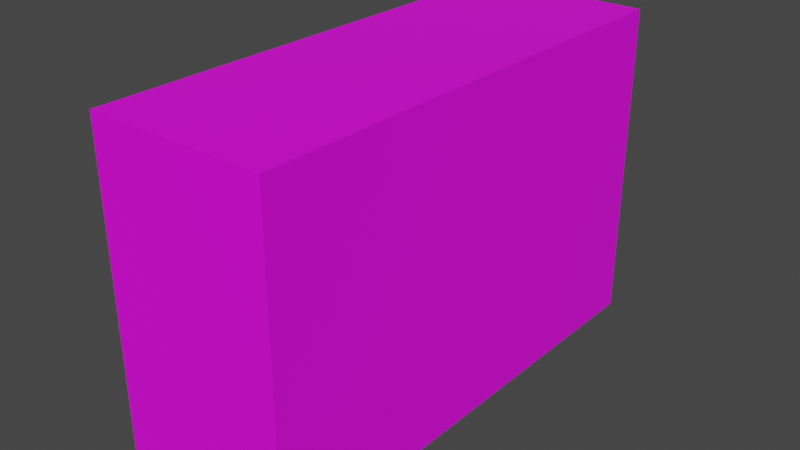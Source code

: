 # Source: nissin-crispy-crackers.blend  (saved by Blender 3.5.10; exported with 4.5.12 LTS)
import bpy
from mathutils import Matrix  # noqa: F401  (used for matrix-valued properties, if any)

bpy.ops.wm.read_factory_settings(use_empty=True)
scene = bpy.context.scene
scene.name = 'Scene'

# ---- collections
col_collection = bpy.data.collections.new('Collection'); scene.collection.children.link(col_collection)

# ---- images (referenced by path relative to the original .blend; pixels are not part of the script)
import os
ASSET_DIR = os.environ.get("B2B_ASSET_DIR", "")  # directory of the original .blend (textures are referenced by path, not embedded)
HERE = os.path.dirname(os.path.abspath(__file__))  # packed textures are extracted next to this script under _unpacked/

def load_image(name, relpath, width, height, colorspace="sRGB"):
    """Load a texture the original file referenced (path relative to the .blend, or extracted next to this script)."""
    p = next((c for c in (os.path.join(HERE, relpath), os.path.join(ASSET_DIR, relpath)) if relpath and os.path.exists(c)), "")
    if p:
        img = bpy.data.images.load(p, check_existing=True)
        img.name = name
    else:  # same state as the original file: an image datablock whose file is absent (Cycles renders it pink)
        img = bpy.data.images.new(name, width, height)
        img.source = "FILE"
        img.filepath = "//" + (relpath or name)
    img.colorspace_settings.name = colorspace
    return img
img_19724_1638345172_8989_jpg = load_image('19724_1638345172.8989.jpg', '19724_1638345172.8989.jpg', 1024, 1024, 'sRGB')

# ---- materials (node trees are filled in below, after node groups)
mat_body = bpy.data.materials.new('body')
mat_body.use_transparent_shadow = False

# ---- material node trees
mat_body.use_nodes = True; mat_body.node_tree.nodes.clear()
_N = mat_body.node_tree.nodes; _L = mat_body.node_tree.links
n0 = _N.new('ShaderNodeOutputMaterial'); n0.name = 'Material Output'; n0.location = (300, 300)
n1 = _N.new('ShaderNodeBsdfPrincipled'); n1.name = 'Principled BSDF'; n1.location = (10, 300)
n1.distribution = 'GGX'
n1.subsurface_method = 'RANDOM_WALK_SKIN'
n1.inputs[3].default_value = 1.45
n1.inputs[27].default_value = (0.0, 0.0, 0.0, 1.0)
n1.inputs[28].default_value = 1.0
n2 = _N.new('ShaderNodeTexImage'); n2.name = 'Image Texture'; n2.location = (-270, 260)
n2.image = img_19724_1638345172_8989_jpg
n3 = _N.new('ShaderNodeMapping'); n3.name = 'Mapping'; n3.location = (-450, 260)
n4 = _N.new('ShaderNodeTexCoord'); n4.name = 'Texture Coordinate'; n4.location = (-630, 260)
_L.new(n1.outputs[0], n0.inputs[0])
_L.new(n2.outputs[0], n1.inputs[0])
_L.new(n3.outputs[0], n2.inputs[0])
_L.new(n4.outputs[2], n3.inputs[0])
n0.is_active_output = True

# ---- world
world_world = bpy.data.worlds.new('World'); scene.world = world_world
world_world.use_nodes = True; world_world.node_tree.nodes.clear()
_N = world_world.node_tree.nodes; _L = world_world.node_tree.links
n0 = _N.new('ShaderNodeOutputWorld'); n0.name = 'World Output'; n0.location = (300, 300)
n1 = _N.new('ShaderNodeBackground'); n1.name = 'Background'; n1.location = (10, 300)
n1.inputs[0].default_value = (0.05088, 0.05088, 0.05088, 1.0)
_L.new(n1.outputs[0], n0.inputs[0])
n0.is_active_output = True
world_world.color = (0.05088, 0.05088, 0.05088)
world_world.use_sun_shadow = False
world_world.sun_shadow_jitter_overblur = 0.0

# ---- meshes
me_cube_001 = bpy.data.meshes.new('Cube.001')
me_cube_001.from_pydata([(1.109, -1.691, 1.091), (1.109, -1.691, -1.127), (-0.1089, 1.694, 1.076), (-0.1089, 1.694, -1.142), (1.109, 1.694, 1.076), (-0.1089, -1.691, 1.091), (-0.1089, -1.691, -1.127), (1.109, 1.694, -1.142)], [], [(4, 2, 5, 0), (3, 2, 4, 7), (6, 5, 2, 3), (7, 4, 0, 1), (3, 7, 1, 6), (1, 0, 5, 6)])
_uv = me_cube_001.uv_layers.new(name='UVMap')
_uv.uv.foreach_set('vector', [0.375, 0.0, 0.625, 0.0, 0.625, 0.25, 0.375, 0.25, 0.375, 0.25, 0.625, 0.25, 0.625, 0.5, 0.375, 0.5, 0.375, 0.5, 0.625, 0.5, 0.625, 0.75, 0.375, 0.75, 0.8349, 0.278, 0.8349, 0.7167, 0.1653, 0.7197, 0.1653, 0.2809, 0.125, 0.5, 0.375, 0.5, 0.375, 0.75, 0.125, 0.75, 0.4217, 0.4478, 0.4217, 0.5505, 0.4217, 0.5505, 0.4217, 0.4478])
me_cube_001.materials.append(mat_body)
me_cube_001.update()

# ---- objects
ob_empty = bpy.data.objects.new('Empty', img_19724_1638345172_8989_jpg)
ob_cube = bpy.data.objects.new('Cube', me_cube_001)

# ---- transforms, parenting, visibility, modifiers, constraints
ob_empty.location = (0.0, 0.0, 0.0)
ob_empty.rotation_euler = (1.571, -0.0, 1.571)
ob_empty.empty_display_type = 'IMAGE'
ob_empty.empty_display_size = 5.0
ob_empty.empty_image_depth = 'BACK'
ob_empty.show_empty_image_perspective = False
ob_empty.empty_image_side = 'FRONT'
ob_cube.location = (0.0, 0.0, 0.0)

# ---- collection membership
col_collection.objects.link(ob_empty)
col_collection.objects.link(ob_cube)

# ---- scene / render settings (as saved in the file)
scene.frame_start = 1; scene.frame_end = 250; scene.frame_set(1)
scene.render.engine = 'BLENDER_EEVEE_NEXT'
scene.cycles.sampling_pattern = 'TABULATED_SOBOL'
scene.view_settings.view_transform = 'Filmic'
bpy.context.view_layer.update()

# ---- added for rendering (the .blend has no active camera and no usable light): camera, sun
cam_auto = bpy.data.cameras.new('AutoCamera')
cam_auto.lens = 50.0
cam_auto.sensor_width = 36.0
cam_auto.clip_end = 1000.0
ob_auto_camera = bpy.data.objects.new('AutoCamera', cam_auto)
scene.collection.objects.link(ob_auto_camera)
ob_auto_camera.location = (4.41726, -4.69911, 3.10843)
ob_auto_camera.rotation_euler = (1.09748, -7.21219e-08, 0.694738)
scene.camera = ob_auto_camera
light_auto_sun = bpy.data.lights.new('AutoSun', 'SUN')
light_auto_sun.energy = 3.0
light_auto_sun.angle = 0.0523599
ob_auto_sun = bpy.data.objects.new('AutoSun', light_auto_sun)
scene.collection.objects.link(ob_auto_sun)
ob_auto_sun.rotation_euler = (0.872665, 0.174533, 0.523599)
bpy.context.view_layer.update()
